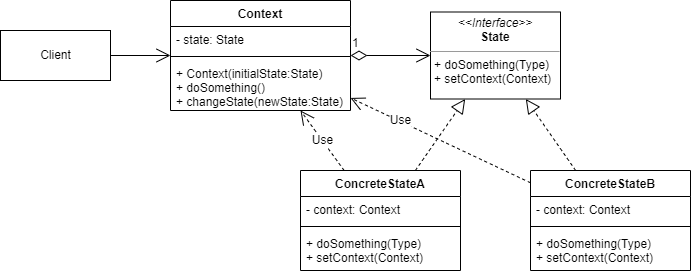

The diagram above was exported from draw.io. Its source (the exported page's mxGraphModel, read from the mxfile embedded in the PNG):
<mxGraphModel dx="1422" dy="794" grid="1" gridSize="10" guides="1" tooltips="1" connect="1" arrows="1" fold="1" page="1" pageScale="1" pageWidth="827" pageHeight="1169" math="0" shadow="0">
  <root>
    <mxCell id="0" />
    <mxCell id="1" parent="0" />
    <mxCell id="OaUn33nV6x8Z53MxaBzY-2" value="Client" style="html=1;" vertex="1" parent="1">
      <mxGeometry x="90" y="180" width="110" height="50" as="geometry" />
    </mxCell>
    <mxCell id="OaUn33nV6x8Z53MxaBzY-3" value="Context" style="swimlane;fontStyle=1;align=center;verticalAlign=top;childLayout=stackLayout;horizontal=1;startSize=26;horizontalStack=0;resizeParent=1;resizeParentMax=0;resizeLast=0;collapsible=1;marginBottom=0;" vertex="1" parent="1">
      <mxGeometry x="260" y="150" width="180" height="110" as="geometry" />
    </mxCell>
    <mxCell id="OaUn33nV6x8Z53MxaBzY-4" value="- state: State" style="text;strokeColor=none;fillColor=none;align=left;verticalAlign=top;spacingLeft=4;spacingRight=4;overflow=hidden;rotatable=0;points=[[0,0.5],[1,0.5]];portConstraint=eastwest;" vertex="1" parent="OaUn33nV6x8Z53MxaBzY-3">
      <mxGeometry y="26" width="180" height="26" as="geometry" />
    </mxCell>
    <mxCell id="OaUn33nV6x8Z53MxaBzY-5" value="" style="line;strokeWidth=1;fillColor=none;align=left;verticalAlign=middle;spacingTop=-1;spacingLeft=3;spacingRight=3;rotatable=0;labelPosition=right;points=[];portConstraint=eastwest;" vertex="1" parent="OaUn33nV6x8Z53MxaBzY-3">
      <mxGeometry y="52" width="180" height="8" as="geometry" />
    </mxCell>
    <mxCell id="OaUn33nV6x8Z53MxaBzY-6" value="+ Context(initialState:State)&#10;+ doSomething()&#10;+ changeState(newState:State)" style="text;strokeColor=none;fillColor=none;align=left;verticalAlign=top;spacingLeft=4;spacingRight=4;overflow=hidden;rotatable=0;points=[[0,0.5],[1,0.5]];portConstraint=eastwest;" vertex="1" parent="OaUn33nV6x8Z53MxaBzY-3">
      <mxGeometry y="60" width="180" height="50" as="geometry" />
    </mxCell>
    <mxCell id="OaUn33nV6x8Z53MxaBzY-7" value="&lt;p style=&quot;margin: 0px ; margin-top: 4px ; text-align: center&quot;&gt;&lt;i&gt;&amp;lt;&amp;lt;Interface&amp;gt;&amp;gt;&lt;/i&gt;&lt;br&gt;&lt;b&gt;State&lt;/b&gt;&lt;/p&gt;&lt;hr size=&quot;1&quot;&gt;&lt;p style=&quot;margin: 0px ; margin-left: 4px&quot;&gt;+ doSomething(Type)&lt;/p&gt;&lt;p style=&quot;margin: 0px ; margin-left: 4px&quot;&gt;+ setContext(Context)&lt;/p&gt;" style="verticalAlign=top;align=left;overflow=fill;fontSize=12;fontFamily=Helvetica;html=1;" vertex="1" parent="1">
      <mxGeometry x="520" y="161.5" width="130" height="87" as="geometry" />
    </mxCell>
    <mxCell id="OaUn33nV6x8Z53MxaBzY-8" value="ConcreteStateA" style="swimlane;fontStyle=1;align=center;verticalAlign=top;childLayout=stackLayout;horizontal=1;startSize=26;horizontalStack=0;resizeParent=1;resizeParentMax=0;resizeLast=0;collapsible=1;marginBottom=0;" vertex="1" parent="1">
      <mxGeometry x="390" y="320" width="160" height="100" as="geometry" />
    </mxCell>
    <mxCell id="OaUn33nV6x8Z53MxaBzY-9" value="- context: Context" style="text;strokeColor=none;fillColor=none;align=left;verticalAlign=top;spacingLeft=4;spacingRight=4;overflow=hidden;rotatable=0;points=[[0,0.5],[1,0.5]];portConstraint=eastwest;" vertex="1" parent="OaUn33nV6x8Z53MxaBzY-8">
      <mxGeometry y="26" width="160" height="26" as="geometry" />
    </mxCell>
    <mxCell id="OaUn33nV6x8Z53MxaBzY-10" value="" style="line;strokeWidth=1;fillColor=none;align=left;verticalAlign=middle;spacingTop=-1;spacingLeft=3;spacingRight=3;rotatable=0;labelPosition=right;points=[];portConstraint=eastwest;" vertex="1" parent="OaUn33nV6x8Z53MxaBzY-8">
      <mxGeometry y="52" width="160" height="8" as="geometry" />
    </mxCell>
    <mxCell id="OaUn33nV6x8Z53MxaBzY-11" value="+ doSomething(Type)&#10;+ setContext(Context)" style="text;strokeColor=none;fillColor=none;align=left;verticalAlign=top;spacingLeft=4;spacingRight=4;overflow=hidden;rotatable=0;points=[[0,0.5],[1,0.5]];portConstraint=eastwest;" vertex="1" parent="OaUn33nV6x8Z53MxaBzY-8">
      <mxGeometry y="60" width="160" height="40" as="geometry" />
    </mxCell>
    <mxCell id="OaUn33nV6x8Z53MxaBzY-12" value="ConcreteStateB" style="swimlane;fontStyle=1;align=center;verticalAlign=top;childLayout=stackLayout;horizontal=1;startSize=26;horizontalStack=0;resizeParent=1;resizeParentMax=0;resizeLast=0;collapsible=1;marginBottom=0;" vertex="1" parent="1">
      <mxGeometry x="620" y="320" width="160" height="100" as="geometry" />
    </mxCell>
    <mxCell id="OaUn33nV6x8Z53MxaBzY-13" value="- context: Context" style="text;strokeColor=none;fillColor=none;align=left;verticalAlign=top;spacingLeft=4;spacingRight=4;overflow=hidden;rotatable=0;points=[[0,0.5],[1,0.5]];portConstraint=eastwest;" vertex="1" parent="OaUn33nV6x8Z53MxaBzY-12">
      <mxGeometry y="26" width="160" height="26" as="geometry" />
    </mxCell>
    <mxCell id="OaUn33nV6x8Z53MxaBzY-14" value="" style="line;strokeWidth=1;fillColor=none;align=left;verticalAlign=middle;spacingTop=-1;spacingLeft=3;spacingRight=3;rotatable=0;labelPosition=right;points=[];portConstraint=eastwest;" vertex="1" parent="OaUn33nV6x8Z53MxaBzY-12">
      <mxGeometry y="52" width="160" height="8" as="geometry" />
    </mxCell>
    <mxCell id="OaUn33nV6x8Z53MxaBzY-15" value="+ doSomething(Type)&#10;+ setContext(Context)" style="text;strokeColor=none;fillColor=none;align=left;verticalAlign=top;spacingLeft=4;spacingRight=4;overflow=hidden;rotatable=0;points=[[0,0.5],[1,0.5]];portConstraint=eastwest;" vertex="1" parent="OaUn33nV6x8Z53MxaBzY-12">
      <mxGeometry y="60" width="160" height="40" as="geometry" />
    </mxCell>
    <mxCell id="OaUn33nV6x8Z53MxaBzY-16" value="" style="endArrow=block;dashed=1;endFill=0;endSize=12;html=1;rounded=0;" edge="1" parent="1" source="OaUn33nV6x8Z53MxaBzY-8" target="OaUn33nV6x8Z53MxaBzY-7">
      <mxGeometry width="160" relative="1" as="geometry">
        <mxPoint x="330" y="410" as="sourcePoint" />
        <mxPoint x="490" y="410" as="targetPoint" />
      </mxGeometry>
    </mxCell>
    <mxCell id="OaUn33nV6x8Z53MxaBzY-17" value="" style="endArrow=block;dashed=1;endFill=0;endSize=12;html=1;rounded=0;" edge="1" parent="1" source="OaUn33nV6x8Z53MxaBzY-12" target="OaUn33nV6x8Z53MxaBzY-7">
      <mxGeometry width="160" relative="1" as="geometry">
        <mxPoint x="330" y="410" as="sourcePoint" />
        <mxPoint x="490" y="410" as="targetPoint" />
      </mxGeometry>
    </mxCell>
    <mxCell id="OaUn33nV6x8Z53MxaBzY-18" value="Use" style="endArrow=open;endSize=12;dashed=1;html=1;rounded=0;" edge="1" parent="1" source="OaUn33nV6x8Z53MxaBzY-8" target="OaUn33nV6x8Z53MxaBzY-3">
      <mxGeometry width="160" relative="1" as="geometry">
        <mxPoint x="330" y="410" as="sourcePoint" />
        <mxPoint x="490" y="410" as="targetPoint" />
      </mxGeometry>
    </mxCell>
    <mxCell id="OaUn33nV6x8Z53MxaBzY-19" value="Use" style="endArrow=open;endSize=12;dashed=1;html=1;rounded=0;" edge="1" parent="1" source="OaUn33nV6x8Z53MxaBzY-12" target="OaUn33nV6x8Z53MxaBzY-3">
      <mxGeometry x="0.4487" y="-1" width="160" relative="1" as="geometry">
        <mxPoint x="330" y="410" as="sourcePoint" />
        <mxPoint x="490" y="410" as="targetPoint" />
        <mxPoint as="offset" />
      </mxGeometry>
    </mxCell>
    <mxCell id="OaUn33nV6x8Z53MxaBzY-20" value="" style="endArrow=open;endFill=1;endSize=12;html=1;rounded=0;" edge="1" parent="1" source="OaUn33nV6x8Z53MxaBzY-2" target="OaUn33nV6x8Z53MxaBzY-3">
      <mxGeometry width="160" relative="1" as="geometry">
        <mxPoint x="330" y="410" as="sourcePoint" />
        <mxPoint x="490" y="410" as="targetPoint" />
      </mxGeometry>
    </mxCell>
    <mxCell id="OaUn33nV6x8Z53MxaBzY-21" value="1" style="endArrow=open;html=1;endSize=12;startArrow=diamondThin;startSize=14;startFill=0;edgeStyle=orthogonalEdgeStyle;align=left;verticalAlign=bottom;rounded=0;" edge="1" parent="1" source="OaUn33nV6x8Z53MxaBzY-3" target="OaUn33nV6x8Z53MxaBzY-7">
      <mxGeometry x="-1" y="3" relative="1" as="geometry">
        <mxPoint x="330" y="410" as="sourcePoint" />
        <mxPoint x="490" y="410" as="targetPoint" />
      </mxGeometry>
    </mxCell>
  </root>
</mxGraphModel>